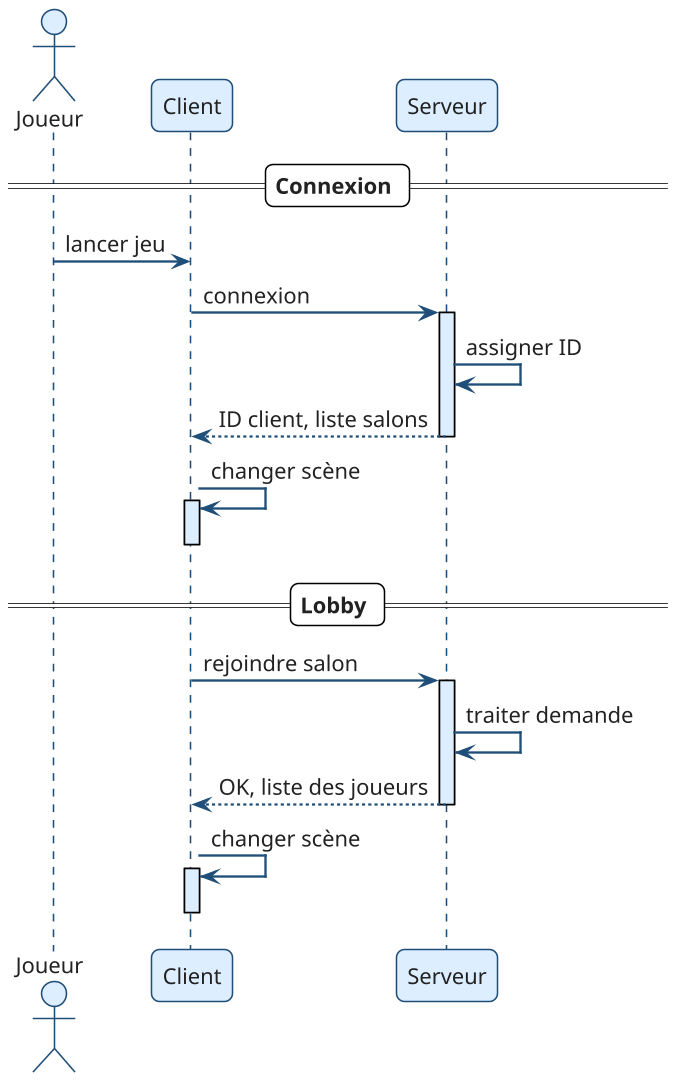

The diagram above was rendered by PlantUML. Its source (embedded in the PNG):
@startuml
!include theme.puml

actor Joueur
participant Client
participant Serveur

== Connexion ==
Joueur -> Client : lancer jeu
Client -> Serveur : connexion
activate Serveur
Serveur -> Serveur : assigner ID
Serveur --> Client : ID client, liste salons
deactivate Serveur
Client -> Client : changer scène
activate Client
deactivate Client
== Lobby ==

Client -> Serveur : rejoindre salon
activate Serveur
Serveur -> Serveur : traiter demande
Serveur --> Client : OK, liste des joueurs
deactivate Serveur
Client -> Client : changer scène
activate Client
deactivate Client
@enduml